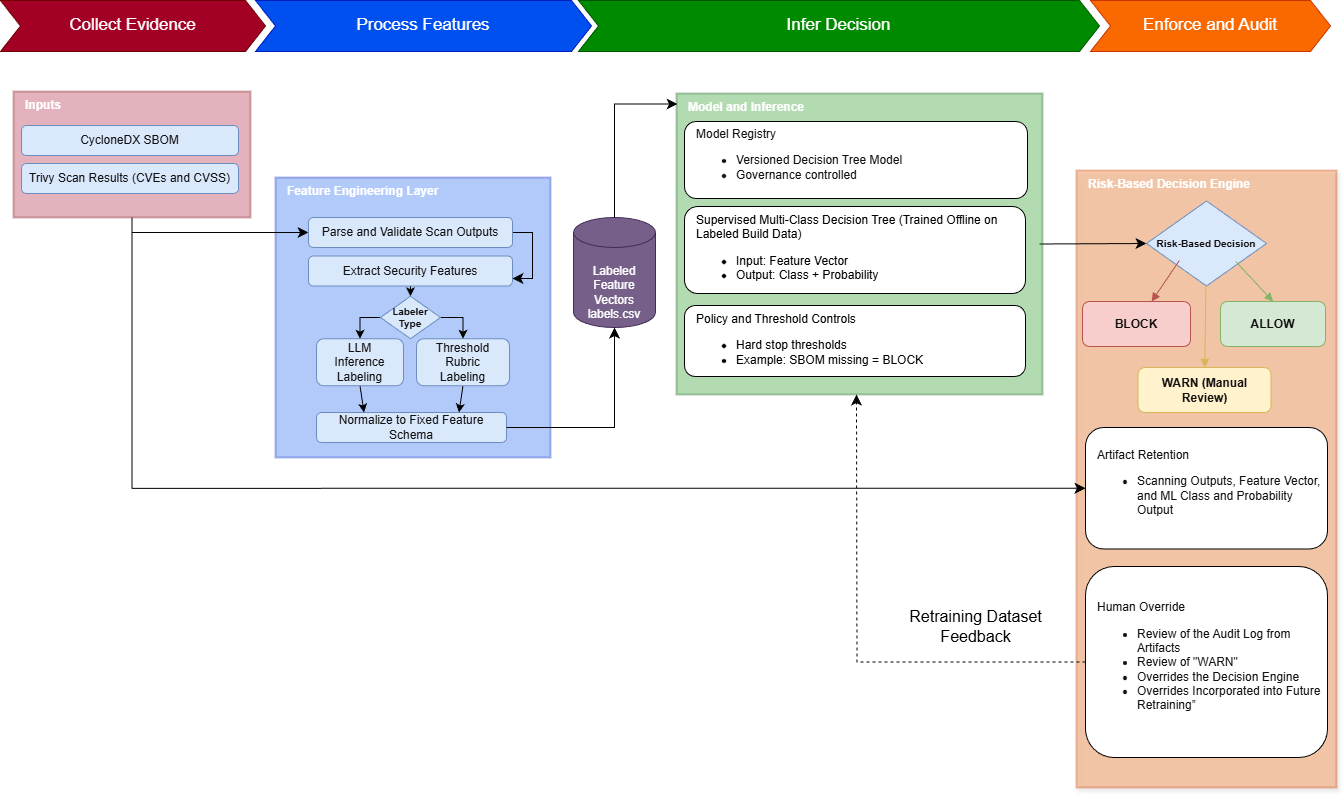

The diagram above was exported from draw.io. Its source (the exported page's mxGraphModel, read from the mxfile embedded in the PNG):
<mxGraphModel dx="2126" dy="1888" grid="1" gridSize="10" guides="1" tooltips="1" connect="1" arrows="1" fold="1" page="1" pageScale="1" pageWidth="850" pageHeight="1100" math="0" shadow="0">
  <root>
    <mxCell id="0" />
    <mxCell id="1" parent="0" />
    <mxCell id="2" value="Risk-Based Decision Engine" style="rounded=0;whiteSpace=wrap;html=1;fillColor=#fa6800;strokeColor=#C73500;strokeWidth=2;fontColor=#FFFFFF;fontStyle=1;align=left;spacingLeft=10;verticalAlign=top;labelBackgroundColor=none;glass=0;shadow=1;opacity=30;" parent="1" vertex="1">
      <mxGeometry x="1080" y="133" width="260" height="617" as="geometry" />
    </mxCell>
    <mxCell id="3" style="edgeStyle=none;curved=1;rounded=0;orthogonalLoop=1;jettySize=auto;html=1;exitX=1;exitY=0.5;exitDx=0;exitDy=0;entryX=0;entryY=0.5;entryDx=0;entryDy=0;fontSize=12;startSize=8;endSize=8;" parent="1" target="13" edge="1">
      <mxGeometry relative="1" as="geometry">
        <mxPoint x="1043" y="206.5" as="sourcePoint" />
        <mxPoint x="1087" y="107.49999999999977" as="targetPoint" />
      </mxGeometry>
    </mxCell>
    <mxCell id="4" value="Model and Inference" style="rounded=0;whiteSpace=wrap;html=1;fillColor=#008a00;strokeColor=#005700;strokeWidth=2;fontColor=light-dark(#FFFFFF,#FFFFFF);fontStyle=1;align=left;spacingLeft=10;verticalAlign=top;opacity=30;" parent="1" vertex="1">
      <mxGeometry x="680" y="56" width="366" height="301" as="geometry" />
    </mxCell>
    <mxCell id="5" value="Feature Engineering Layer" style="rounded=0;whiteSpace=wrap;html=1;fillColor=#0050ef;strokeColor=#001DBC;strokeWidth=2;fontColor=light-dark(#FFFFFF,#FFFFFF);fontStyle=1;align=left;spacingLeft=10;verticalAlign=top;opacity=30;" parent="1" vertex="1">
      <mxGeometry x="279" y="140" width="275" height="280" as="geometry" />
    </mxCell>
    <mxCell id="6" style="edgeStyle=orthogonalEdgeStyle;rounded=0;orthogonalLoop=1;jettySize=auto;html=1;exitX=0.5;exitY=1;exitDx=0;exitDy=0;entryX=0;entryY=0.5;entryDx=0;entryDy=0;fontSize=12;startSize=8;endSize=8;" parent="1" source="8" target="24" edge="1">
      <mxGeometry relative="1" as="geometry">
        <Array as="points">
          <mxPoint x="136" y="195" />
        </Array>
      </mxGeometry>
    </mxCell>
    <mxCell id="7" style="edgeStyle=orthogonalEdgeStyle;rounded=0;orthogonalLoop=1;jettySize=auto;html=1;exitX=0.5;exitY=1;exitDx=0;exitDy=0;entryX=0;entryY=0.5;entryDx=0;entryDy=0;fontSize=12;startSize=8;endSize=8;" parent="1" source="8" target="31" edge="1">
      <mxGeometry relative="1" as="geometry" />
    </mxCell>
    <mxCell id="8" value="Inputs" style="rounded=0;whiteSpace=wrap;html=1;fillColor=#a20025;strokeColor=#6F0000;strokeWidth=2;fontColor=light-dark(#FFFFFF,#FFFFFF);fontStyle=1;align=left;spacingLeft=10;verticalAlign=top;glass=0;opacity=30;" parent="1" vertex="1">
      <mxGeometry x="17" y="54" width="237" height="126" as="geometry" />
    </mxCell>
    <mxCell id="9" value="CycloneDX SBOM" style="rounded=1;whiteSpace=wrap;html=1;fillColor=#dae8fc;strokeColor=#6c8ebf;fontColor=#111111;align=center;" parent="1" vertex="1">
      <mxGeometry x="25" y="88" width="217" height="30" as="geometry" />
    </mxCell>
    <mxCell id="10" value="Trivy Scan Results (CVEs and CVSS)" style="rounded=1;whiteSpace=wrap;html=1;fillColor=#dae8fc;strokeColor=#6c8ebf;fontColor=#111111;align=center;" parent="1" vertex="1">
      <mxGeometry x="25" y="126" width="217" height="30" as="geometry" />
    </mxCell>
    <mxCell id="12" value="Model Registry&lt;div&gt;&lt;ul&gt;&lt;li&gt;Versioned Decision Tree Model&lt;/li&gt;&lt;li&gt;Governance controlled&lt;/li&gt;&lt;/ul&gt;&lt;/div&gt;" style="rounded=1;whiteSpace=wrap;html=1;fillColor=#ffffff;strokeColor=#000000;fontColor=#111111;align=left;spacingLeft=10;" parent="1" vertex="1">
      <mxGeometry x="688" y="84" width="343" height="77" as="geometry" />
    </mxCell>
    <mxCell id="13" value="Risk-Based Decision" style="shape=rhombus;whiteSpace=wrap;html=1;fillColor=#dae8fc;strokeColor=#6c8ebf;fontColor=#111111;align=center;fontSize=10;fontStyle=1" parent="1" vertex="1">
      <mxGeometry x="1150" y="163.5" width="120" height="85" as="geometry" />
    </mxCell>
    <mxCell id="14" value="ALLOW" style="rounded=1;whiteSpace=wrap;html=1;fillColor=#d5e8d4;strokeColor=#82b366;fontColor=#111111;fontStyle=1;align=center;" parent="1" vertex="1">
      <mxGeometry x="1224" y="264" width="105" height="45" as="geometry" />
    </mxCell>
    <mxCell id="15" value="WARN (Manual Review)" style="rounded=1;whiteSpace=wrap;html=1;fillColor=#fff2cc;strokeColor=#d6b656;fontColor=#111111;fontStyle=1;align=center;" parent="1" vertex="1">
      <mxGeometry x="1141.5" y="330" width="133" height="45" as="geometry" />
    </mxCell>
    <mxCell id="16" value="BLOCK" style="rounded=1;whiteSpace=wrap;html=1;fillColor=#f8cecc;strokeColor=#b85450;fontColor=#111111;fontStyle=1;align=center;" parent="1" vertex="1">
      <mxGeometry x="1086" y="264" width="108" height="45" as="geometry" />
    </mxCell>
    <mxCell id="17" style="endArrow=block;html=1;strokeColor=#d6b656;" parent="1" source="13" target="15" edge="1">
      <mxGeometry relative="1" as="geometry" />
    </mxCell>
    <mxCell id="18" style="endArrow=block;html=1;strokeColor=#b85450;exitX=0.274;exitY=0.699;exitDx=0;exitDy=0;exitPerimeter=0;" parent="1" source="13" target="16" edge="1">
      <mxGeometry relative="1" as="geometry" />
    </mxCell>
    <mxCell id="19" value="Collect Evidence" style="shape=step;perimeter=stepPerimeter;whiteSpace=wrap;html=1;fixedSize=1;fillColor=#a20025;strokeColor=#6F0000;fontColor=light-dark(#FFFFFF,#FFFFFF);fontSize=17;" parent="1" vertex="1">
      <mxGeometry x="4" y="-37" width="265" height="51" as="geometry" />
    </mxCell>
    <mxCell id="20" value="Process Features" style="shape=step;perimeter=stepPerimeter;whiteSpace=wrap;html=1;fixedSize=1;fillColor=#0050ef;strokeColor=#001DBC;fontColor=light-dark(#FFFFFF,#FFFFFF);fontSize=17;" parent="1" vertex="1">
      <mxGeometry x="259" y="-37" width="336" height="51" as="geometry" />
    </mxCell>
    <mxCell id="21" value="Infer Decision" style="shape=step;perimeter=stepPerimeter;whiteSpace=wrap;html=1;fixedSize=1;fillColor=#008a00;strokeColor=#005700;fontColor=light-dark(#FFFFFF,#FFFFFF);fontSize=17;" parent="1" vertex="1">
      <mxGeometry x="582" y="-37" width="521" height="51" as="geometry" />
    </mxCell>
    <mxCell id="22" value="Enforce and Audit" style="shape=step;perimeter=stepPerimeter;whiteSpace=wrap;html=1;fixedSize=1;fillColor=#fa6800;fontColor=#FFFFFF;strokeColor=#C73500;fontSize=17;" parent="1" vertex="1">
      <mxGeometry x="1094" y="-37" width="240" height="51" as="geometry" />
    </mxCell>
    <mxCell id="23" style="edgeStyle=orthogonalEdgeStyle;rounded=0;orthogonalLoop=1;jettySize=auto;html=1;exitX=1;exitY=0.5;exitDx=0;exitDy=0;entryX=1;entryY=0.75;entryDx=0;entryDy=0;fontSize=12;startSize=8;endSize=8;" parent="1" source="24" target="26" edge="1">
      <mxGeometry relative="1" as="geometry" />
    </mxCell>
    <mxCell id="24" value="Parse and Validate Scan Outputs" style="rounded=1;whiteSpace=wrap;html=1;fillColor=#dae8fc;strokeColor=#6c8ebf;fontColor=#111111;align=center;" parent="1" vertex="1">
      <mxGeometry x="312" y="180" width="204" height="30" as="geometry" />
    </mxCell>
    <mxCell id="46" style="edgeStyle=none;html=1;exitX=0.5;exitY=1;exitDx=0;exitDy=0;" edge="1" parent="1" source="26" target="45">
      <mxGeometry relative="1" as="geometry" />
    </mxCell>
    <mxCell id="26" value="Extract Security Features" style="rounded=1;whiteSpace=wrap;html=1;fillColor=#dae8fc;strokeColor=#6c8ebf;fontColor=#111111;align=center;" parent="1" vertex="1">
      <mxGeometry x="312" y="218.5" width="204" height="30" as="geometry" />
    </mxCell>
    <mxCell id="27" value="Normalize to Fixed Feature Schema" style="rounded=1;whiteSpace=wrap;html=1;fillColor=#dae8fc;strokeColor=#6c8ebf;fontColor=#111111;align=center;" parent="1" vertex="1">
      <mxGeometry x="320" y="375" width="190" height="30" as="geometry" />
    </mxCell>
    <mxCell id="28" value="Supervised Multi-Class Decision Tree (Trained Offline on Labeled Build Data)&lt;div&gt;&lt;ul&gt;&lt;li&gt;Input: Feature Vector&lt;/li&gt;&lt;li&gt;Output: Class + Probability&lt;/li&gt;&lt;/ul&gt;&lt;/div&gt;" style="rounded=1;whiteSpace=wrap;html=1;align=left;spacingLeft=10;verticalAlign=top;" parent="1" vertex="1">
      <mxGeometry x="688" y="169" width="341" height="87" as="geometry" />
    </mxCell>
    <mxCell id="29" value="&lt;div&gt;&lt;br&gt;&lt;/div&gt;Labeled Feature Vectors&lt;div&gt;labels.csv&lt;/div&gt;" style="shape=cylinder3;whiteSpace=wrap;html=1;boundedLbl=1;backgroundOutline=1;size=15;fillColor=#76608a;fontColor=#FFFFFF;strokeColor=#432D57;" parent="1" vertex="1">
      <mxGeometry x="577" y="180" width="82" height="110" as="geometry" />
    </mxCell>
    <mxCell id="30" value="Policy and Threshold Controls&lt;div&gt;&lt;ul&gt;&lt;li&gt;Hard stop thresholds&lt;/li&gt;&lt;li&gt;Example: SBOM missing = BLOCK&lt;/li&gt;&lt;/ul&gt;&lt;/div&gt;" style="rounded=1;whiteSpace=wrap;html=1;align=left;spacingLeft=10;verticalAlign=top;" parent="1" vertex="1">
      <mxGeometry x="688" y="268" width="341" height="71" as="geometry" />
    </mxCell>
    <mxCell id="31" value="Artifact Retention&lt;div&gt;&lt;ul&gt;&lt;li&gt;Scanning Outputs, Feature Vector, and ML Class and Probability Output&lt;/li&gt;&lt;/ul&gt;&lt;/div&gt;" style="rounded=1;whiteSpace=wrap;html=1;fillColor=#ffffff;strokeColor=#000000;fontColor=#111111;align=left;spacingLeft=10;" parent="1" vertex="1">
      <mxGeometry x="1089" y="390" width="242" height="121.5" as="geometry" />
    </mxCell>
    <mxCell id="32" value="&lt;div&gt;Human Override&lt;/div&gt;&lt;div&gt;&lt;ul&gt;&lt;li&gt;Review of the Audit Log from Artifacts&lt;/li&gt;&lt;li&gt;Review of &quot;WARN&quot;&lt;/li&gt;&lt;li&gt;Overrides the Decision Engine&lt;/li&gt;&lt;li&gt;Overrides Incorporated into Future Retraining”&lt;/li&gt;&lt;/ul&gt;&lt;/div&gt;" style="rounded=1;whiteSpace=wrap;html=1;fillColor=#ffffff;strokeColor=#000000;fontColor=#111111;align=left;spacingLeft=10;" parent="1" vertex="1">
      <mxGeometry x="1089" y="529" width="242" height="191" as="geometry" />
    </mxCell>
    <mxCell id="33" style="edgeStyle=orthogonalEdgeStyle;rounded=0;orthogonalLoop=1;jettySize=auto;html=1;exitX=0;exitY=0.5;exitDx=0;exitDy=0;entryX=0.5;entryY=1;entryDx=0;entryDy=0;fontSize=12;startSize=8;endSize=8;dashed=1;" parent="1" source="32" edge="1">
      <mxGeometry relative="1" as="geometry">
        <mxPoint x="860.0000000000005" y="357" as="targetPoint" />
      </mxGeometry>
    </mxCell>
    <mxCell id="34" value="Retraining Dataset Feedback" style="text;html=1;whiteSpace=wrap;strokeColor=none;fillColor=none;align=center;verticalAlign=middle;rounded=0;fontSize=16;" parent="1" vertex="1">
      <mxGeometry x="890" y="574" width="179" height="30" as="geometry" />
    </mxCell>
    <mxCell id="35" style="edgeStyle=orthogonalEdgeStyle;rounded=0;orthogonalLoop=1;jettySize=auto;html=1;exitX=1;exitY=0.5;exitDx=0;exitDy=0;entryX=0.5;entryY=1;entryDx=0;entryDy=0;entryPerimeter=0;fontSize=12;startSize=8;endSize=8;" parent="1" source="27" target="29" edge="1">
      <mxGeometry relative="1" as="geometry">
        <Array as="points">
          <mxPoint x="618" y="390" />
        </Array>
      </mxGeometry>
    </mxCell>
    <mxCell id="36" style="edgeStyle=orthogonalEdgeStyle;rounded=0;orthogonalLoop=1;jettySize=auto;html=1;exitX=0.5;exitY=0;exitDx=0;exitDy=0;exitPerimeter=0;entryX=0.003;entryY=0.035;entryDx=0;entryDy=0;entryPerimeter=0;fontSize=12;startSize=8;endSize=8;" parent="1" source="29" target="4" edge="1">
      <mxGeometry relative="1" as="geometry" />
    </mxCell>
    <mxCell id="37" style="endArrow=block;html=1;strokeColor=#82b366;exitX=0.744;exitY=0.712;exitDx=0;exitDy=0;exitPerimeter=0;entryX=0.5;entryY=0;entryDx=0;entryDy=0;fillColor=#d5e8d4;" parent="1" source="13" target="14" edge="1">
      <mxGeometry relative="1" as="geometry">
        <mxPoint x="1193" y="233" as="sourcePoint" />
        <mxPoint x="1165" y="274" as="targetPoint" />
      </mxGeometry>
    </mxCell>
    <mxCell id="44" style="edgeStyle=none;html=1;exitX=0.5;exitY=1;exitDx=0;exitDy=0;entryX=0.75;entryY=0;entryDx=0;entryDy=0;" edge="1" parent="1" source="38" target="27">
      <mxGeometry relative="1" as="geometry" />
    </mxCell>
    <mxCell id="38" value="Threshold&lt;div&gt;Rubric&lt;/div&gt;&lt;div&gt;Labeling&lt;/div&gt;" style="rounded=1;whiteSpace=wrap;html=1;fillColor=#dae8fc;strokeColor=#6c8ebf;fontColor=#111111;align=center;" vertex="1" parent="1">
      <mxGeometry x="420" y="301.25" width="93" height="47" as="geometry" />
    </mxCell>
    <mxCell id="43" style="edgeStyle=none;html=1;exitX=0.5;exitY=1;exitDx=0;exitDy=0;entryX=0.25;entryY=0;entryDx=0;entryDy=0;" edge="1" parent="1" source="41" target="27">
      <mxGeometry relative="1" as="geometry" />
    </mxCell>
    <mxCell id="41" value="LLM&lt;div&gt;&lt;font color=&quot;#111111&quot;&gt;Inference&lt;br&gt;&lt;/font&gt;&lt;div&gt;Labeling&lt;/div&gt;&lt;/div&gt;" style="rounded=1;whiteSpace=wrap;html=1;fillColor=#dae8fc;strokeColor=#6c8ebf;fontColor=#111111;align=center;" vertex="1" parent="1">
      <mxGeometry x="320" y="301.25" width="87" height="47" as="geometry" />
    </mxCell>
    <mxCell id="47" style="edgeStyle=orthogonalEdgeStyle;html=1;exitX=1;exitY=0.5;exitDx=0;exitDy=0;entryX=0.5;entryY=0;entryDx=0;entryDy=0;rounded=0;" edge="1" parent="1" source="45" target="38">
      <mxGeometry relative="1" as="geometry" />
    </mxCell>
    <mxCell id="48" style="edgeStyle=orthogonalEdgeStyle;html=1;exitX=0;exitY=0.5;exitDx=0;exitDy=0;entryX=0.5;entryY=0;entryDx=0;entryDy=0;rounded=0;curved=0;" edge="1" parent="1" source="45" target="41">
      <mxGeometry relative="1" as="geometry" />
    </mxCell>
    <mxCell id="45" value="Labeler Type" style="shape=rhombus;whiteSpace=wrap;html=1;fillColor=#dae8fc;strokeColor=#6c8ebf;fontColor=#111111;align=center;fontSize=10;fontStyle=1" vertex="1" parent="1">
      <mxGeometry x="384" y="258.75" width="60" height="42.5" as="geometry" />
    </mxCell>
  </root>
</mxGraphModel>